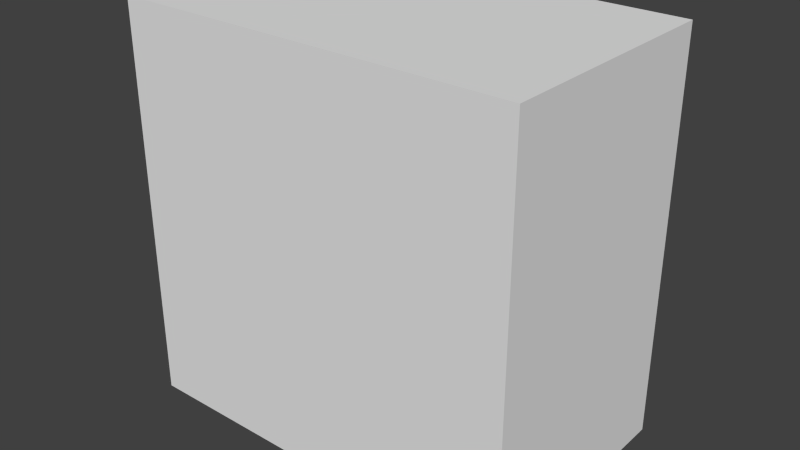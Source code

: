 # Source: buildingsegment3.blend  (saved by Blender 2.63.0; exported with 4.5.12 LTS)
import bpy
from mathutils import Matrix  # noqa: F401  (used for matrix-valued properties, if any)

bpy.ops.wm.read_factory_settings(use_empty=True)
scene = bpy.context.scene
scene.name = 'Scene'

# ---- collections
col_collection_1 = bpy.data.collections.new('Collection 1'); scene.collection.children.link(col_collection_1)

# ---- materials (node trees are filled in below, after node groups)
mat_material = bpy.data.materials.new('Material')
mat_material.alpha_threshold = 0.0
mat_material.use_transparent_shadow = False
mat_material.roughness = 0.5
mat_material.line_color = (0.0, 0.0, 0.0, 1.0)

# ---- material node trees

# ---- world
world_world = bpy.data.worlds.new('World'); scene.world = world_world
world_world.color = (0.05088, 0.05088, 0.05088)
world_world.use_sun_shadow = False
world_world.sun_shadow_jitter_overblur = 0.0
world_world.cycles.sampling_method = 'MANUAL'
world_world.cycles.sample_map_resolution = 256

# ---- meshes
me_cube = bpy.data.meshes.new('Cube')
me_cube.from_pydata([(20.0, -12.0, -20.0), (20.0, -12.0, 20.0), (-20.0, -12.0, 20.0), (-20.0, -12.0, -20.0), (20.0, 12.0, -20.0), (20.0, 12.0, 20.0), (-20.0, 12.0, 20.0), (-20.0, 12.0, -20.0)], [], [(0, 1, 2, 3), (4, 7, 6, 5), (0, 4, 5, 1), (1, 5, 6, 2), (2, 6, 7, 3), (4, 0, 3, 7)])
_uv = me_cube.uv_layers.new(name='UVMap')
_uv.uv.foreach_set('vector', [0.1808, 0.3767, 0.1808, 0.4038, 0.1536, 0.4038, 0.1536, 0.3767, 0.5212, 0.3806, 0.5212, 0.4021, 0.4997, 0.4021, 0.4997, 0.3806, 0.4219, 0.1979, 0.4219, -0.002083, 0.7552, -0.002083, 0.7552, 0.1979, 1.0, 0.0, 1.0, 0.2, 0.6667, 0.2, 0.6667, 1.351e-07, 0.6667, 1.351e-07, 0.6667, 0.2, 0.3333, 0.2, 0.3333, 1.801e-07, 0.0, 0.2, 0.0, 3.513e-07, 0.3333, 1.801e-07, 0.3333, 0.2])
me_cube.materials.append(mat_material)
me_cube.use_remesh_preserve_volume = False
me_cube.use_remesh_preserve_attributes = False
me_cube.use_mirror_vertex_groups = False
me_cube.update()

# ---- objects
ob_cube = bpy.data.objects.new('Cube', me_cube)

# ---- transforms, parenting, visibility, modifiers, constraints
ob_cube.location = (0.0, 0.0, 0.0)
ob_cube.lock_rotations_4d = False
ob_cube.empty_display_type = 'ARROWS'
ob_cube.lineart.crease_threshold = 0.0
_m = ob_cube.modifiers.new('EdgeSplit', 'EDGE_SPLIT')

# ---- collection membership
col_collection_1.objects.link(ob_cube)

# ---- scene / render settings (as saved in the file)
scene.frame_start = 1; scene.frame_end = 250; scene.frame_set(1)
scene.render.engine = 'BLENDER_EEVEE_NEXT'
scene.render.image_settings.color_mode = 'RGB'
scene.render.image_settings.compression = 90
scene.render.resolution_percentage = 50
scene.render.dither_intensity = 0.0
scene.render.bake_margin = 2
scene.render.bake_bias = 0.0
scene.cycles.use_denoising = False
scene.cycles.samples = 10
scene.cycles.sampling_pattern = 'TABULATED_SOBOL'
scene.cycles.light_sampling_threshold = 0.0
scene.cycles.use_adaptive_sampling = False
scene.cycles.use_light_tree = False
scene.cycles.blur_glossy = 0.0
scene.cycles.volume_bounces = 1
scene.cycles.pixel_filter_type = 'GAUSSIAN'
scene.cycles.sample_clamp_indirect = 0.0
scene.view_settings.view_transform = 'Standard'
bpy.context.view_layer.update()

# ---- added for rendering (the .blend has no active camera and no usable light): camera, sun
cam_auto = bpy.data.cameras.new('AutoCamera')
cam_auto.lens = 50.0
cam_auto.sensor_width = 36.0
cam_auto.clip_end = 1000.0
ob_auto_camera = bpy.data.objects.new('AutoCamera', cam_auto)
scene.collection.objects.link(ob_auto_camera)
ob_auto_camera.location = (56.8543, -68.2251, 45.4834)
ob_auto_camera.rotation_euler = (1.09748, -7.21219e-08, 0.694738)
scene.camera = ob_auto_camera
light_auto_sun = bpy.data.lights.new('AutoSun', 'SUN')
light_auto_sun.energy = 3.0
light_auto_sun.angle = 0.0523599
ob_auto_sun = bpy.data.objects.new('AutoSun', light_auto_sun)
scene.collection.objects.link(ob_auto_sun)
ob_auto_sun.rotation_euler = (0.872665, 0.174533, 0.523599)
bpy.context.view_layer.update()
